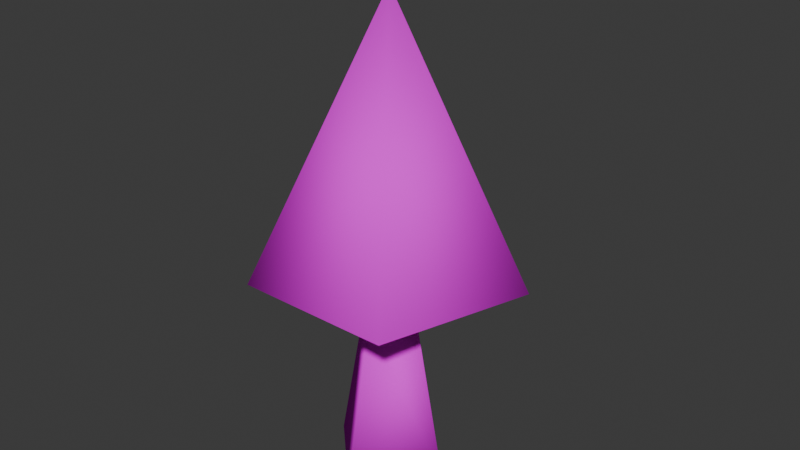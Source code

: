 # Source: Torches.blend  (saved by Blender 4.1.24; exported with 4.5.12 LTS)
import bpy
from mathutils import Matrix  # noqa: F401  (used for matrix-valued properties, if any)

bpy.ops.wm.read_factory_settings(use_empty=True)
scene = bpy.context.scene
scene.name = 'Scene'

# ---- collections
col_collection = bpy.data.collections.new('Collection'); scene.collection.children.link(col_collection)

# ---- images (referenced by path relative to the original .blend; pixels are not part of the script)
import os
ASSET_DIR = os.environ.get("B2B_ASSET_DIR", "")  # directory of the original .blend (textures are referenced by path, not embedded)
HERE = os.path.dirname(os.path.abspath(__file__))  # packed textures are extracted next to this script under _unpacked/

def load_image(name, relpath, width, height, colorspace="sRGB"):
    """Load a texture the original file referenced (path relative to the .blend, or extracted next to this script)."""
    p = next((c for c in (os.path.join(HERE, relpath), os.path.join(ASSET_DIR, relpath)) if relpath and os.path.exists(c)), "")
    if p:
        img = bpy.data.images.load(p, check_existing=True)
        img.name = name
    else:  # same state as the original file: an image datablock whose file is absent (Cycles renders it pink)
        img = bpy.data.images.new(name, width, height)
        img.source = "FILE"
        img.filepath = "//" + (relpath or name)
    img.colorspace_settings.name = colorspace
    return img
img_t_flame_torch_wood = load_image('T_Flame_Torch_Wood', 'T_Flame_Torch_Wood.png', 1024, 1024, 'sRGB')
img_t_torch_wood = load_image('T_Torch_Wood', 'T_Torch_Wood.png', 1024, 1024, 'sRGB')

# ---- materials (node trees are filled in below, after node groups)
mat_m_flame_torch_wood = bpy.data.materials.new('M_Flame_Torch_Wood')
mat_m_flame_torch_wood.use_transparent_shadow = False
mat_m_torch_wood = bpy.data.materials.new('M_Torch_Wood')
mat_m_torch_wood.use_transparent_shadow = False

# ---- material node trees
mat_m_flame_torch_wood.use_nodes = True; mat_m_flame_torch_wood.node_tree.nodes.clear()
_N = mat_m_flame_torch_wood.node_tree.nodes; _L = mat_m_flame_torch_wood.node_tree.links
n0 = _N.new('ShaderNodeBsdfPrincipled'); n0.name = 'Principled BSDF'; n0.location = (10, 300)
n0.inputs[2].default_value = 1.0
n0.inputs[3].default_value = 1.0
n1 = _N.new('ShaderNodeOutputMaterial'); n1.name = 'Material Output'; n1.location = (300, 300)
n2 = _N.new('ShaderNodeTexImage'); n2.name = 'Image Texture'; n2.location = (-280, 280)
n2.image = img_t_flame_torch_wood
n2.interpolation = 'Closest'
_L.new(n0.outputs[0], n1.inputs[0])
_L.new(n2.outputs[0], n0.inputs[0])
n1.is_active_output = True
mat_m_torch_wood.use_nodes = True; mat_m_torch_wood.node_tree.nodes.clear()
_N = mat_m_torch_wood.node_tree.nodes; _L = mat_m_torch_wood.node_tree.links
n0 = _N.new('ShaderNodeBsdfPrincipled'); n0.name = 'Principled BSDF'; n0.location = (10, 300)
n0.inputs[2].default_value = 1.0
n0.inputs[3].default_value = 1.0
n1 = _N.new('ShaderNodeOutputMaterial'); n1.name = 'Material Output'; n1.location = (300, 300)
n2 = _N.new('ShaderNodeTexImage'); n2.name = 'Image Texture'; n2.location = (-280, 280)
n2.image = img_t_torch_wood
n2.interpolation = 'Closest'
_L.new(n0.outputs[0], n1.inputs[0])
_L.new(n2.outputs[0], n0.inputs[0])
n1.is_active_output = True

# ---- world
world_world = bpy.data.worlds.new('World'); scene.world = world_world
world_world.use_nodes = True; world_world.node_tree.nodes.clear()
_N = world_world.node_tree.nodes; _L = world_world.node_tree.links
n0 = _N.new('ShaderNodeOutputWorld'); n0.name = 'World Output'; n0.location = (300, 300)
n1 = _N.new('ShaderNodeBackground'); n1.name = 'Background'; n1.location = (10, 300)
n1.inputs[0].default_value = (0.05088, 0.05088, 0.05088, 1.0)
_L.new(n1.outputs[0], n0.inputs[0])
n0.is_active_output = True
world_world.color = (0.05088, 0.05088, 0.05088)
world_world.use_sun_shadow = False
world_world.sun_shadow_jitter_overblur = 0.0

# ---- meshes
me_flame = bpy.data.meshes.new('Flame')
me_flame.from_pydata([(0.0, 0.2875, 0.4636), (0.2735, 0.08885, 0.4636), (0.169, -0.2326, 0.4636), (-0.169, -0.2326, 0.4636), (-0.2735, 0.08885, 0.4636), (0.0, 0.0, 1.039), (0.0, 0.0, 0.2903)], [], [(0, 5, 1), (1, 5, 2), (2, 5, 3), (0, 1, 6), (3, 5, 4), (4, 5, 0), (4, 0, 6), (3, 4, 6), (2, 3, 6), (1, 2, 6)])
me_flame.polygons.foreach_set('use_smooth', [True] * 10)
_uv = me_flame.uv_layers.new(name='UVMap')
_uv.uv.foreach_set('vector', [0.0625, 0.1719, 0.125, 0.0625, 0.125, 0.1875, 0.0625, 0.1719, 0.125, 0.0625, 0.125, 0.1875, 0.0625, 0.1719, 0.125, 0.0625, 0.125, 0.1875, 0.1719, 0.1562, 0.1719, 0.09375, 0.2344, 0.125, 0.0625, 0.1719, 0.125, 0.0625, 0.125, 0.1875, 0.0625, 0.1719, 0.125, 0.0625, 0.125, 0.1875, 0.2344, 0.1875, 0.1719, 0.1562, 0.2344, 0.125, 0.2812, 0.07812, 0.2969, 0.1562, 0.2344, 0.125, 0.2344, 0.0625, 0.2812, 0.07812, 0.2344, 0.125, 0.1719, 0.09375, 0.2344, 0.0625, 0.2344, 0.125])
me_flame.materials.append(mat_m_flame_torch_wood)
me_flame.update()
me_torch = bpy.data.meshes.new('Torch')
me_torch.from_pydata([(0.0, -0.1414, 0.0), (0.0, -0.06793, 0.3664), (-0.1414, 0.0, 0.0), (-0.06793, 0.0, 0.3664), (0.1414, 0.0, 0.0), (0.06793, 0.0, 0.3664), (0.0, 0.1414, 0.0), (0.0, 0.06793, 0.3664)], [], [(0, 1, 3, 2), (2, 3, 7, 6), (6, 7, 5, 4), (4, 5, 1, 0), (2, 6, 4, 0), (7, 3, 1, 5)])
me_torch.polygons.foreach_set('use_smooth', [True] * 6)
_uv = me_torch.uv_layers.new(name='UVMap')
_uv.uv.foreach_set('vector', [0.0625, 0.125, 0.07812, 0.04688, 0.09375, 0.04688, 0.1094, 0.125, 0.0625, 0.125, 0.07812, 0.04688, 0.09375, 0.04688, 0.1094, 0.125, 0.0625, 0.125, 0.07812, 0.04688, 0.09375, 0.04688, 0.1094, 0.125, 0.0625, 0.125, 0.07812, 0.04688, 0.09375, 0.04688, 0.1094, 0.125, 0.1094, 0.125, 0.1094, 0.1719, 0.0625, 0.1719, 0.0625, 0.125, 0.09375, 0.04688, 0.07812, 0.04688, 0.07812, 0.03125, 0.09375, 0.03125])
me_torch.materials.append(mat_m_torch_wood)
me_torch.update()
arm_armature = bpy.data.armatures.new('Armature')  # bones are not reproduced

# ---- objects
ob_sm_flame_torch_wood = bpy.data.objects.new('SM_Flame_Torch_Wood', me_flame)
ob_sm_torch_wood = bpy.data.objects.new('SM_Torch_Wood', me_torch)
ob_sk_flame_torch_wood = bpy.data.objects.new('SK_Flame_Torch_Wood', arm_armature)

# ---- transforms, parenting, visibility, modifiers, constraints
ob_sm_flame_torch_wood.parent = ob_sk_flame_torch_wood
ob_sm_flame_torch_wood.location = (0.0, 0.0, 0.0)
_vg = ob_sm_flame_torch_wood.vertex_groups.new(name='Bone')
_vg.add([0, 1, 2, 3, 4, 5, 6], 1.0, 'REPLACE')
_m = ob_sm_flame_torch_wood.modifiers.new('Armature', 'ARMATURE')
_m.object = ob_sk_flame_torch_wood
ob_sm_torch_wood.location = (0.0, 0.0, 0.0)
ob_sk_flame_torch_wood.location = (0.0, 0.0, 0.0)
ob_sk_flame_torch_wood.show_in_front = True

# ---- collection membership
col_collection.objects.link(ob_sm_flame_torch_wood)
col_collection.objects.link(ob_sm_torch_wood)
col_collection.objects.link(ob_sk_flame_torch_wood)

# ---- scene / render settings (as saved in the file)
scene.frame_start = 0; scene.frame_end = 144; scene.frame_set(48)
scene.render.engine = 'BLENDER_EEVEE_NEXT'
scene.render.fps = 144
scene.cycles.sampling_pattern = 'TABULATED_SOBOL'
scene.eevee.ray_tracing_options.trace_max_roughness = 0.0
bpy.context.view_layer.update()

# ---- added for rendering (the .blend has no active camera and no usable light): camera, sun
cam_auto = bpy.data.cameras.new('AutoCamera')
cam_auto.lens = 50.0
cam_auto.sensor_width = 36.0
cam_auto.clip_end = 1000.0
ob_auto_camera = bpy.data.objects.new('AutoCamera', cam_auto)
scene.collection.objects.link(ob_auto_camera)
ob_auto_camera.location = (1.26059, -1.48311, 1.55496)
ob_auto_camera.rotation_euler = (1.09748, -7.21219e-08, 0.694738)
scene.camera = ob_auto_camera
light_auto_sun = bpy.data.lights.new('AutoSun', 'SUN')
light_auto_sun.energy = 3.0
light_auto_sun.angle = 0.0523599
ob_auto_sun = bpy.data.objects.new('AutoSun', light_auto_sun)
scene.collection.objects.link(ob_auto_sun)
ob_auto_sun.rotation_euler = (0.872665, 0.174533, 0.523599)
bpy.context.view_layer.update()
